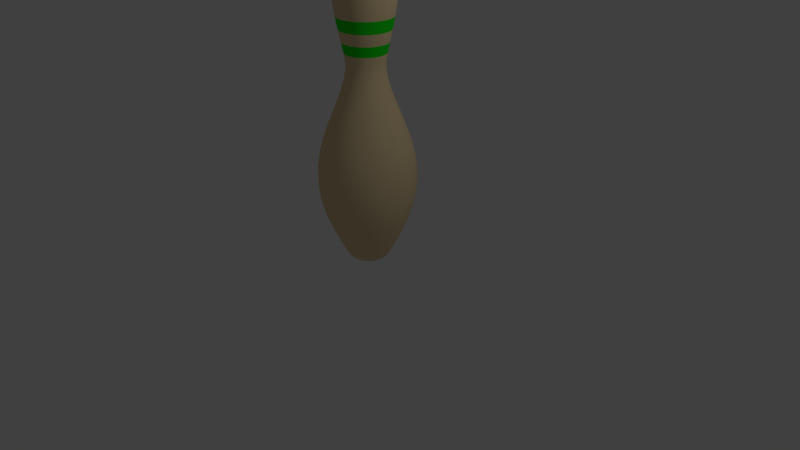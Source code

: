 # Source: BowlinPin.blend  (saved by Blender 2.78.0; exported with 4.5.12 LTS)
import bpy
from mathutils import Matrix  # noqa: F401  (used for matrix-valued properties, if any)

bpy.ops.wm.read_factory_settings(use_empty=True)
scene = bpy.context.scene
scene.name = 'Scene'

# ---- collections
col_collection_1 = bpy.data.collections.new('Collection 1'); scene.collection.children.link(col_collection_1)

# ---- materials (node trees are filled in below, after node groups)
mat_pin = bpy.data.materials.new('Pin')
mat_pin.alpha_threshold = 0.0
mat_pin.use_transparent_shadow = False
mat_pin.diffuse_color = (0.8, 0.6301, 0.3675, 1.0)
mat_pin.roughness = 0.5
mat_stripe = bpy.data.materials.new('Stripe')
mat_stripe.alpha_threshold = 0.0
mat_stripe.use_transparent_shadow = False
mat_stripe.diffuse_color = (0.007726, 0.8, 0.007642, 1.0)
mat_stripe.roughness = 0.5

# ---- material node trees

# ---- world
world_world = bpy.data.worlds.new('World'); scene.world = world_world
world_world.color = (0.05088, 0.05088, 0.05088)
world_world.use_sun_shadow = False
world_world.sun_shadow_jitter_overblur = 0.0
world_world.cycles.sampling_method = 'MANUAL'

# ---- cameras
cam_camera = bpy.data.cameras.new('Camera')
cam_camera.clip_end = 100.0
cam_camera.lens = 35.0
cam_camera.sensor_width = 32.0
cam_camera.sensor_height = 18.0
cam_camera.ortho_scale = 7.314
cam_camera.dof.focus_distance = 0.0
cam_camera.dof.aperture_fstop = 128.0

# ---- lights
light_lamp = bpy.data.lights.new('Lamp', 'POINT')
light_lamp.transmission_factor = 0.0
light_lamp.cutoff_distance = 30.0
light_lamp.energy = 100.0
light_lamp.shadow_buffer_clip_start = 1.001
light_lamp.shadow_soft_size = 0.1
light_lamp.shadow_maximum_resolution = 0.006
light_lamp.use_absolute_resolution = True

# ---- meshes
me_mesh = bpy.data.meshes.new('Mesh')
me_mesh.from_pydata([(0.02057, 1.347, -2.194e-07), (0.1658, 1.323, -2.118e-07), (0.2684, 1.262, -1.979e-07), (0.3344, 1.169, -1.79e-07), (0.3695, 1.051, -1.564e-07), (0.3796, 0.915, -1.315e-07), (0.3705, 0.767, -1.055e-07), (0.348, 0.6137, -7.967e-08), (0.3179, 0.4615, -5.542e-08), (0.2861, 0.317, -3.401e-08), (0.2583, 0.1868, -1.674e-08), (0.2405, 0.07736, -4.924e-09), (0.2384, -0.00479, 1.368e-10), (0.2653, -0.1464, 3.518e-09), (0.3091, -0.2884, 8.108e-09), (0.3642, -0.4324, 1.36e-08), (0.4248, -0.58, 1.967e-08), (0.4851, -0.7328, 2.603e-08), (0.5396, -0.8924, 3.234e-08), (0.5825, -1.06, 3.831e-08), (0.6081, -1.239, 4.363e-08), (0.6107, -1.428, 4.797e-08), (0.5845, -1.631, 5.104e-08), (0.5239, -1.849, 5.251e-08), (0.4232, -2.084, 5.208e-08), (0.3765, -2.177, 5.839e-08), (0.3387, -2.254, 7.694e-08), (0.3079, -2.314, 1.053e-07), (0.2821, -2.361, 1.41e-07), (0.2594, -2.396, 1.817e-07), (0.2377, -2.421, 2.248e-07), (0.2152, -2.437, 2.681e-07), (0.1898, -2.446, 3.089e-07), (0.1596, -2.451, 3.449e-07), (0.1227, -2.452, 3.737e-07), (0.07698, -2.453, 3.927e-07), (0.02057, -2.453, 3.997e-07), (0.01987, 1.347, -0.005324), (0.1601, 1.323, -0.0429), (0.2593, 1.262, -0.06948), (0.323, 1.169, -0.08656), (0.357, 1.051, -0.09565), (0.3667, 0.915, -0.09826), (0.3579, 0.767, -0.09589), (0.3361, 0.6137, -0.09006), (0.3071, 0.4615, -0.08228), (0.2763, 0.317, -0.07404), (0.2495, 0.1868, -0.06686), (0.2323, 0.07736, -0.06225), (0.2303, -0.00479, -0.06171), (0.2563, -0.1464, -0.06867), (0.2986, -0.2884, -0.08001), (0.3518, -0.4324, -0.09426), (0.4103, -0.58, -0.1099), (0.4686, -0.7328, -0.1256), (0.5212, -0.8924, -0.1397), (0.5627, -1.06, -0.1508), (0.5874, -1.239, -0.1574), (0.5898, -1.428, -0.158), (0.5646, -1.631, -0.1513), (0.5061, -1.849, -0.1356), (0.4088, -2.084, -0.1095), (0.3636, -2.177, -0.09744), (0.3271, -2.254, -0.08766), (0.2974, -2.314, -0.07968), (0.2725, -2.361, -0.07301), (0.2505, -2.396, -0.06712), (0.2296, -2.421, -0.06152), (0.2079, -2.437, -0.05569), (0.1833, -2.446, -0.04913), (0.1542, -2.451, -0.04132), (0.1185, -2.452, -0.03175), (0.07436, -2.453, -0.01992), (0.01987, -2.453, -0.005324), (0.01781, 1.347, -0.01029), (0.1436, 1.323, -0.08288), (0.2325, 1.262, -0.1342), (0.2896, 1.169, -0.1672), (0.32, 1.051, -0.1848), (0.3288, 0.915, -0.1898), (0.3209, 0.767, -0.1853), (0.3014, 0.6137, -0.174), (0.2753, 0.4615, -0.1589), (0.2477, 0.317, -0.143), (0.2237, 0.1868, -0.1292), (0.2083, 0.07736, -0.1203), (0.2065, -0.00479, -0.1192), (0.2298, -0.1464, -0.1327), (0.2677, -0.2884, -0.1546), (0.3154, -0.4324, -0.1821), (0.3678, -0.58, -0.2124), (0.4201, -0.7328, -0.2426), (0.4673, -0.8924, -0.2698), (0.5045, -1.06, -0.2913), (0.5266, -1.239, -0.304), (0.5288, -1.428, -0.3053), (0.5062, -1.631, -0.2923), (0.4537, -1.849, -0.262), (0.3665, -2.084, -0.2116), (0.326, -2.177, -0.1882), (0.2933, -2.254, -0.1693), (0.2666, -2.314, -0.1539), (0.2443, -2.361, -0.141), (0.2246, -2.396, -0.1297), (0.2059, -2.421, -0.1189), (0.1864, -2.437, -0.1076), (0.1644, -2.446, -0.09491), (0.1383, -2.451, -0.07982), (0.1062, -2.452, -0.06134), (0.06667, -2.453, -0.03849), (0.01781, -2.453, -0.01029), (0.01455, 1.347, -0.01455), (0.1172, 1.323, -0.1172), (0.1898, 1.262, -0.1898), (0.2365, 1.169, -0.2365), (0.2613, 1.051, -0.2613), (0.2684, 0.915, -0.2684), (0.262, 0.767, -0.262), (0.2461, 0.6137, -0.2461), (0.2248, 0.4615, -0.2248), (0.2023, 0.317, -0.2023), (0.1827, 0.1868, -0.1827), (0.1701, 0.07736, -0.1701), (0.1686, -0.00479, -0.1686), (0.1876, -0.1464, -0.1876), (0.2186, -0.2884, -0.2186), (0.2575, -0.4324, -0.2575), (0.3003, -0.58, -0.3003), (0.343, -0.7328, -0.343), (0.3816, -0.8924, -0.3816), (0.4119, -1.06, -0.4119), (0.43, -1.239, -0.43), (0.4318, -1.428, -0.4318), (0.4133, -1.631, -0.4133), (0.3705, -1.849, -0.3705), (0.2993, -2.084, -0.2993), (0.2662, -2.177, -0.2662), (0.2395, -2.254, -0.2395), (0.2177, -2.314, -0.2177), (0.1995, -2.361, -0.1995), (0.1834, -2.396, -0.1834), (0.1681, -2.421, -0.1681), (0.1522, -2.437, -0.1522), (0.1342, -2.446, -0.1342), (0.1129, -2.451, -0.1129), (0.08675, -2.452, -0.08675), (0.05443, -2.453, -0.05443), (0.01455, -2.453, -0.01455), (0.01029, 1.347, -0.01782), (0.08288, 1.323, -0.1436), (0.1342, 1.262, -0.2325), (0.1672, 1.169, -0.2896), (0.1848, 1.051, -0.32), (0.1898, 0.915, -0.3288), (0.1853, 0.767, -0.3209), (0.174, 0.6137, -0.3014), (0.1589, 0.4615, -0.2753), (0.143, 0.317, -0.2477), (0.1292, 0.1868, -0.2237), (0.1203, 0.07736, -0.2083), (0.1192, -0.00479, -0.2065), (0.1327, -0.1464, -0.2298), (0.1546, -0.2884, -0.2677), (0.1821, -0.4324, -0.3154), (0.2124, -0.58, -0.3678), (0.2426, -0.7328, -0.4201), (0.2698, -0.8924, -0.4673), (0.2913, -1.06, -0.5045), (0.304, -1.239, -0.5266), (0.3053, -1.428, -0.5288), (0.2923, -1.631, -0.5062), (0.262, -1.849, -0.4537), (0.2116, -2.084, -0.3665), (0.1882, -2.177, -0.326), (0.1693, -2.254, -0.2933), (0.1539, -2.314, -0.2666), (0.141, -2.361, -0.2443), (0.1297, -2.396, -0.2246), (0.1189, -2.421, -0.2059), (0.1076, -2.437, -0.1864), (0.09491, -2.446, -0.1644), (0.07982, -2.451, -0.1383), (0.06134, -2.452, -0.1062), (0.03849, -2.453, -0.06667), (0.01029, -2.453, -0.01781), (0.005324, 1.347, -0.01987), (0.0429, 1.323, -0.1601), (0.06948, 1.262, -0.2593), (0.08656, 1.169, -0.323), (0.09565, 1.051, -0.357), (0.09826, 0.915, -0.3667), (0.09589, 0.767, -0.3579), (0.09006, 0.6137, -0.3361), (0.08228, 0.4615, -0.3071), (0.07404, 0.317, -0.2763), (0.06686, 0.1868, -0.2495), (0.06225, 0.07736, -0.2323), (0.06171, -0.00479, -0.2303), (0.06867, -0.1464, -0.2563), (0.08001, -0.2884, -0.2986), (0.09426, -0.4324, -0.3518), (0.1099, -0.58, -0.4103), (0.1256, -0.7328, -0.4686), (0.1397, -0.8924, -0.5212), (0.1508, -1.06, -0.5627), (0.1574, -1.239, -0.5874), (0.158, -1.428, -0.5898), (0.1513, -1.631, -0.5646), (0.1356, -1.849, -0.5061), (0.1095, -2.084, -0.4088), (0.09744, -2.177, -0.3636), (0.08766, -2.254, -0.3271), (0.07968, -2.314, -0.2974), (0.07301, -2.361, -0.2725), (0.06712, -2.396, -0.2505), (0.06152, -2.421, -0.2296), (0.05569, -2.437, -0.2079), (0.04913, -2.446, -0.1833), (0.04132, -2.451, -0.1542), (0.03175, -2.452, -0.1185), (0.01992, -2.453, -0.07436), (0.005324, -2.453, -0.01987), (-2.328e-09, 1.347, -0.02057), (-7.451e-09, 1.323, -0.1658), (7.451e-09, 1.262, -0.2684), (1.49e-08, 1.169, -0.3344), (-6.706e-08, 1.051, -0.3695), (-2.235e-08, 0.915, -0.3796), (0.0, 0.767, -0.3705), (3.725e-08, 0.6137, -0.348), (2.235e-08, 0.4615, -0.3179), (2.235e-08, 0.317, -0.2861), (3.725e-08, 0.1868, -0.2583), (7.451e-09, 0.07736, -0.2405), (0.0, -0.00479, -0.2384), (-7.451e-09, -0.1464, -0.2653), (-4.47e-08, -0.2884, -0.3091), (-8.941e-08, -0.4324, -0.3642), (-8.941e-08, -0.58, -0.4248), (-8.941e-08, -0.7328, -0.4851), (-1.192e-07, -0.8924, -0.5396), (-1.937e-07, -1.06, -0.5825), (-2.086e-07, -1.239, -0.6081), (-1.788e-07, -1.428, -0.6107), (-2.086e-07, -1.631, -0.5845), (-3.278e-07, -1.849, -0.5239), (-2.98e-07, -2.084, -0.4232), (-2.831e-07, -2.177, -0.3765), (-2.459e-07, -2.254, -0.3387), (-2.384e-07, -2.314, -0.3079), (-2.608e-07, -2.361, -0.2821), (-2.161e-07, -2.396, -0.2594), (-1.676e-07, -2.421, -0.2377), (-1.192e-07, -2.437, -0.2152), (-9.686e-08, -2.446, -0.1898), (-5.215e-08, -2.451, -0.1596), (-3.725e-08, -2.452, -0.1227), (-9.313e-09, -2.453, -0.07698), (-2.794e-09, -2.453, -0.02057), (-0.005324, 1.347, -0.01987), (-0.0429, 1.323, -0.1601), (-0.06948, 1.262, -0.2593), (-0.08656, 1.169, -0.323), (-0.09565, 1.051, -0.357), (-0.09826, 0.915, -0.3667), (-0.09589, 0.767, -0.3579), (-0.09006, 0.6137, -0.3361), (-0.08228, 0.4615, -0.3071), (-0.07404, 0.317, -0.2763), (-0.06686, 0.1868, -0.2495), (-0.06225, 0.07736, -0.2323), (-0.06171, -0.00479, -0.2303), (-0.06867, -0.1464, -0.2563), (-0.08001, -0.2884, -0.2986), (-0.09426, -0.4324, -0.3518), (-0.1099, -0.58, -0.4103), (-0.1256, -0.7328, -0.4686), (-0.1397, -0.8924, -0.5212), (-0.1508, -1.06, -0.5627), (-0.1574, -1.239, -0.5874), (-0.158, -1.428, -0.5898), (-0.1513, -1.631, -0.5646), (-0.1356, -1.849, -0.5061), (-0.1095, -2.084, -0.4088), (-0.09744, -2.177, -0.3636), (-0.08766, -2.254, -0.3271), (-0.07968, -2.314, -0.2974), (-0.07301, -2.361, -0.2725), (-0.06713, -2.396, -0.2505), (-0.06152, -2.421, -0.2296), (-0.05569, -2.437, -0.2079), (-0.04913, -2.446, -0.1833), (-0.04132, -2.451, -0.1542), (-0.03175, -2.452, -0.1185), (-0.01992, -2.453, -0.07436), (-0.005324, -2.453, -0.01987), (-0.01029, 1.347, -0.01782), (-0.08288, 1.323, -0.1436), (-0.1342, 1.262, -0.2325), (-0.1672, 1.169, -0.2896), (-0.1848, 1.051, -0.32), (-0.1898, 0.915, -0.3288), (-0.1853, 0.767, -0.3209), (-0.174, 0.6137, -0.3014), (-0.1589, 0.4615, -0.2753), (-0.143, 0.317, -0.2477), (-0.1292, 0.1868, -0.2237), (-0.1203, 0.07736, -0.2083), (-0.1192, -0.00479, -0.2065), (-0.1327, -0.1464, -0.2298), (-0.1546, -0.2884, -0.2677), (-0.1821, -0.4324, -0.3154), (-0.2124, -0.58, -0.3678), (-0.2426, -0.7328, -0.4201), (-0.2698, -0.8924, -0.4673), (-0.2913, -1.06, -0.5045), (-0.304, -1.239, -0.5266), (-0.3053, -1.428, -0.5288), (-0.2923, -1.631, -0.5062), (-0.262, -1.849, -0.4537), (-0.2116, -2.084, -0.3665), (-0.1882, -2.177, -0.326), (-0.1693, -2.254, -0.2933), (-0.1539, -2.314, -0.2666), (-0.141, -2.361, -0.2443), (-0.1297, -2.396, -0.2246), (-0.1189, -2.421, -0.2059), (-0.1076, -2.437, -0.1864), (-0.09491, -2.446, -0.1644), (-0.07982, -2.451, -0.1383), (-0.06134, -2.452, -0.1062), (-0.03849, -2.453, -0.06667), (-0.01029, -2.453, -0.01781), (-0.01455, 1.347, -0.01455), (-0.1172, 1.323, -0.1172), (-0.1898, 1.262, -0.1898), (-0.2365, 1.169, -0.2365), (-0.2613, 1.051, -0.2613), (-0.2684, 0.915, -0.2684), (-0.262, 0.767, -0.262), (-0.2461, 0.6137, -0.2461), (-0.2248, 0.4615, -0.2248), (-0.2023, 0.317, -0.2023), (-0.1827, 0.1868, -0.1827), (-0.1701, 0.07736, -0.1701), (-0.1686, -0.00479, -0.1686), (-0.1876, -0.1464, -0.1876), (-0.2186, -0.2884, -0.2186), (-0.2575, -0.4324, -0.2575), (-0.3003, -0.58, -0.3003), (-0.343, -0.7328, -0.343), (-0.3816, -0.8924, -0.3816), (-0.4119, -1.06, -0.4119), (-0.43, -1.239, -0.43), (-0.4318, -1.428, -0.4318), (-0.4133, -1.631, -0.4133), (-0.3705, -1.849, -0.3705), (-0.2993, -2.084, -0.2993), (-0.2662, -2.177, -0.2662), (-0.2395, -2.254, -0.2395), (-0.2177, -2.314, -0.2177), (-0.1995, -2.361, -0.1995), (-0.1834, -2.396, -0.1834), (-0.1681, -2.421, -0.1681), (-0.1522, -2.437, -0.1522), (-0.1342, -2.446, -0.1342), (-0.1129, -2.451, -0.1129), (-0.08675, -2.452, -0.08675), (-0.05443, -2.453, -0.05443), (-0.01455, -2.453, -0.01455), (-0.01781, 1.347, -0.01029), (-0.1436, 1.323, -0.08288), (-0.2325, 1.262, -0.1342), (-0.2896, 1.169, -0.1672), (-0.32, 1.051, -0.1848), (-0.3288, 0.915, -0.1898), (-0.3209, 0.767, -0.1853), (-0.3014, 0.6137, -0.174), (-0.2753, 0.4615, -0.1589), (-0.2477, 0.317, -0.143), (-0.2237, 0.1868, -0.1292), (-0.2083, 0.07736, -0.1203), (-0.2065, -0.00479, -0.1192), (-0.2298, -0.1464, -0.1327), (-0.2677, -0.2884, -0.1546), (-0.3154, -0.4324, -0.1821), (-0.3678, -0.58, -0.2124), (-0.4201, -0.7328, -0.2426), (-0.4673, -0.8924, -0.2698), (-0.5045, -1.06, -0.2913), (-0.5266, -1.239, -0.304), (-0.5288, -1.428, -0.3053), (-0.5062, -1.631, -0.2923), (-0.4537, -1.849, -0.262), (-0.3665, -2.084, -0.2116), (-0.326, -2.177, -0.1882), (-0.2933, -2.254, -0.1693), (-0.2666, -2.314, -0.1539), (-0.2443, -2.361, -0.141), (-0.2246, -2.396, -0.1297), (-0.2059, -2.421, -0.1189), (-0.1864, -2.437, -0.1076), (-0.1644, -2.446, -0.09491), (-0.1383, -2.451, -0.07982), (-0.1062, -2.452, -0.06134), (-0.06667, -2.453, -0.03849), (-0.01781, -2.453, -0.01029), (-0.01987, 1.347, -0.005324), (-0.1601, 1.323, -0.0429), (-0.2593, 1.262, -0.06948), (-0.323, 1.169, -0.08656), (-0.357, 1.051, -0.09565), (-0.3667, 0.915, -0.09826), (-0.3579, 0.767, -0.09589), (-0.3361, 0.6137, -0.09006), (-0.3071, 0.4615, -0.08228), (-0.2763, 0.317, -0.07404), (-0.2495, 0.1868, -0.06686), (-0.2323, 0.07736, -0.06225), (-0.2303, -0.00479, -0.06171), (-0.2563, -0.1464, -0.06867), (-0.2986, -0.2884, -0.08001), (-0.3518, -0.4324, -0.09426), (-0.4103, -0.58, -0.1099), (-0.4686, -0.7328, -0.1256), (-0.5212, -0.8924, -0.1397), (-0.5627, -1.06, -0.1508), (-0.5874, -1.239, -0.1574), (-0.5898, -1.428, -0.158), (-0.5646, -1.631, -0.1513), (-0.5061, -1.849, -0.1356), (-0.4088, -2.084, -0.1095), (-0.3636, -2.177, -0.09744), (-0.3271, -2.254, -0.08766), (-0.2974, -2.314, -0.07968), (-0.2725, -2.361, -0.07301), (-0.2505, -2.396, -0.06712), (-0.2296, -2.421, -0.06152), (-0.2079, -2.437, -0.05569), (-0.1833, -2.446, -0.04913), (-0.1542, -2.451, -0.04132), (-0.1185, -2.452, -0.03175), (-0.07436, -2.453, -0.01992), (-0.01987, -2.453, -0.005324), (-0.02057, 1.347, -2.175e-07), (-0.1658, 1.323, -2.012e-07), (-0.2684, 1.262, -2.012e-07), (-0.3344, 1.169, -2.161e-07), (-0.3695, 1.051, -1.118e-07), (-0.3796, 0.915, -1.267e-07), (-0.3705, 0.767, -1.267e-07), (-0.348, 0.6137, -1.267e-07), (-0.3179, 0.4615, -9.686e-08), (-0.2861, 0.317, -5.96e-08), (-0.2583, 0.1868, -5.215e-08), (-0.2405, 0.07736, -7.451e-09), (-0.2384, -0.00479, 1.49e-08), (-0.2653, -0.1464, 4.47e-08), (-0.3091, -0.2884, 8.941e-08), (-0.3642, -0.4324, 1.341e-07), (-0.4248, -0.58, 2.086e-07), (-0.4851, -0.7328, 2.459e-07), (-0.5396, -0.8924, 2.086e-07), (-0.5825, -1.06, 4.023e-07), (-0.6081, -1.239, 4.321e-07), (-0.6107, -1.428, 4.768e-07), (-0.5845, -1.631, 4.768e-07), (-0.5239, -1.849, 6.407e-07), (-0.4232, -2.084, 6.706e-07), (-0.3765, -2.177, 6.258e-07), (-0.3387, -2.254, 5.96e-07), (-0.3079, -2.314, 6.407e-07), (-0.2821, -2.361, 6.482e-07), (-0.2594, -2.396, 6.333e-07), (-0.2377, -2.421, 5.849e-07), (-0.2152, -2.437, 5.253e-07), (-0.1898, -2.446, 4.992e-07), (-0.1596, -2.451, 4.657e-07), (-0.1227, -2.452, 4.34e-07), (-0.07698, -2.453, 4.079e-07), (-0.02057, -2.453, 4.019e-07), (-0.01987, 1.347, 0.005324), (-0.1601, 1.323, 0.0429), (-0.2593, 1.262, 0.06948), (-0.323, 1.169, 0.08656), (-0.357, 1.051, 0.09565), (-0.3667, 0.915, 0.09826), (-0.3579, 0.767, 0.09589), (-0.3361, 0.6137, 0.09006), (-0.3071, 0.4615, 0.08228), (-0.2763, 0.317, 0.07404), (-0.2495, 0.1868, 0.06686), (-0.2323, 0.07736, 0.06225), (-0.2303, -0.00479, 0.06171), (-0.2563, -0.1464, 0.06867), (-0.2986, -0.2884, 0.08001), (-0.3518, -0.4324, 0.09426), (-0.4103, -0.58, 0.1099), (-0.4686, -0.7328, 0.1256), (-0.5212, -0.8924, 0.1397), (-0.5627, -1.06, 0.1508), (-0.5874, -1.239, 0.1574), (-0.5898, -1.428, 0.1581), (-0.5646, -1.631, 0.1513), (-0.5061, -1.849, 0.1356), (-0.4088, -2.084, 0.1095), (-0.3636, -2.177, 0.09744), (-0.3271, -2.254, 0.08766), (-0.2974, -2.314, 0.07968), (-0.2725, -2.361, 0.07301), (-0.2505, -2.396, 0.06713), (-0.2296, -2.421, 0.06152), (-0.2079, -2.437, 0.05569), (-0.1833, -2.446, 0.04913), (-0.1542, -2.451, 0.04132), (-0.1185, -2.452, 0.03175), (-0.07436, -2.453, 0.01992), (-0.01987, -2.453, 0.005325), (-0.01781, 1.347, 0.01029), (-0.1436, 1.323, 0.08288), (-0.2325, 1.262, 0.1342), (-0.2896, 1.169, 0.1672), (-0.32, 1.051, 0.1848), (-0.3288, 0.915, 0.1898), (-0.3209, 0.767, 0.1853), (-0.3014, 0.6137, 0.174), (-0.2753, 0.4615, 0.1589), (-0.2477, 0.317, 0.143), (-0.2237, 0.1868, 0.1292), (-0.2083, 0.07736, 0.1203), (-0.2065, -0.00479, 0.1192), (-0.2298, -0.1464, 0.1327), (-0.2677, -0.2884, 0.1546), (-0.3154, -0.4324, 0.1821), (-0.3678, -0.58, 0.2124), (-0.4201, -0.7328, 0.2426), (-0.4673, -0.8924, 0.2698), (-0.5045, -1.06, 0.2913), (-0.5266, -1.239, 0.304), (-0.5288, -1.428, 0.3053), (-0.5062, -1.631, 0.2923), (-0.4537, -1.849, 0.262), (-0.3665, -2.084, 0.2116), (-0.326, -2.177, 0.1882), (-0.2933, -2.254, 0.1693), (-0.2666, -2.314, 0.1539), (-0.2443, -2.361, 0.141), (-0.2246, -2.396, 0.1297), (-0.2059, -2.421, 0.1189), (-0.1864, -2.437, 0.1076), (-0.1644, -2.446, 0.09491), (-0.1383, -2.451, 0.07982), (-0.1062, -2.452, 0.06134), (-0.06667, -2.453, 0.03849), (-0.01781, -2.453, 0.01029), (-0.01455, 1.347, 0.01455), (-0.1172, 1.323, 0.1172), (-0.1898, 1.262, 0.1898), (-0.2365, 1.169, 0.2365), (-0.2613, 1.051, 0.2613), (-0.2684, 0.915, 0.2684), (-0.262, 0.767, 0.262), (-0.2461, 0.6137, 0.2461), (-0.2248, 0.4615, 0.2248), (-0.2023, 0.317, 0.2023), (-0.1827, 0.1868, 0.1827), (-0.1701, 0.07736, 0.1701), (-0.1686, -0.00479, 0.1686), (-0.1876, -0.1464, 0.1876), (-0.2186, -0.2884, 0.2186), (-0.2575, -0.4324, 0.2575), (-0.3003, -0.58, 0.3003), (-0.343, -0.7328, 0.343), (-0.3816, -0.8924, 0.3816), (-0.4119, -1.06, 0.4119), (-0.43, -1.239, 0.43), (-0.4318, -1.428, 0.4318), (-0.4133, -1.631, 0.4133), (-0.3705, -1.849, 0.3705), (-0.2993, -2.084, 0.2993), (-0.2662, -2.177, 0.2662), (-0.2395, -2.254, 0.2395), (-0.2177, -2.314, 0.2177), (-0.1995, -2.361, 0.1995), (-0.1834, -2.396, 0.1834), (-0.1681, -2.421, 0.1681), (-0.1522, -2.437, 0.1522), (-0.1342, -2.446, 0.1342), (-0.1129, -2.451, 0.1129), (-0.08675, -2.452, 0.08675), (-0.05443, -2.453, 0.05443), (-0.01455, -2.453, 0.01455), (-0.01029, 1.347, 0.01781), (-0.08288, 1.323, 0.1436), (-0.1342, 1.262, 0.2325), (-0.1672, 1.169, 0.2896), (-0.1848, 1.051, 0.32), (-0.1898, 0.915, 0.3288), (-0.1853, 0.767, 0.3209), (-0.174, 0.6137, 0.3014), (-0.1589, 0.4615, 0.2753), (-0.143, 0.317, 0.2477), (-0.1292, 0.1868, 0.2237), (-0.1203, 0.07736, 0.2083), (-0.1192, -0.00479, 0.2065), (-0.1327, -0.1464, 0.2298), (-0.1546, -0.2884, 0.2677), (-0.1821, -0.4324, 0.3154), (-0.2124, -0.58, 0.3678), (-0.2426, -0.7328, 0.4201), (-0.2698, -0.8924, 0.4673), (-0.2913, -1.06, 0.5045), (-0.304, -1.239, 0.5266), (-0.3053, -1.428, 0.5288), (-0.2923, -1.631, 0.5062), (-0.262, -1.849, 0.4537), (-0.2116, -2.084, 0.3665), (-0.1882, -2.177, 0.326), (-0.1693, -2.254, 0.2933), (-0.1539, -2.314, 0.2666), (-0.141, -2.361, 0.2443), (-0.1297, -2.396, 0.2246), (-0.1189, -2.421, 0.2059), (-0.1076, -2.437, 0.1864), (-0.09491, -2.446, 0.1644), (-0.07982, -2.451, 0.1383), (-0.06134, -2.452, 0.1062), (-0.03849, -2.453, 0.06667), (-0.01029, -2.453, 0.01782), (-0.005324, 1.347, 0.01987), (-0.0429, 1.323, 0.1601), (-0.06948, 1.262, 0.2593), (-0.08656, 1.169, 0.323), (-0.09565, 1.051, 0.357), (-0.09826, 0.915, 0.3667), (-0.09589, 0.767, 0.3579), (-0.09006, 0.6137, 0.3361), (-0.08228, 0.4615, 0.3071), (-0.07404, 0.317, 0.2763), (-0.06686, 0.1868, 0.2495), (-0.06225, 0.07736, 0.2323), (-0.06171, -0.00479, 0.2303), (-0.06867, -0.1464, 0.2563), (-0.08001, -0.2884, 0.2986), (-0.09426, -0.4324, 0.3518), (-0.1099, -0.58, 0.4103), (-0.1256, -0.7328, 0.4686), (-0.1397, -0.8924, 0.5212), (-0.1508, -1.06, 0.5627), (-0.1574, -1.239, 0.5874), (-0.158, -1.428, 0.5898), (-0.1513, -1.631, 0.5646), (-0.1356, -1.849, 0.5061), (-0.1095, -2.084, 0.4088), (-0.09744, -2.177, 0.3636), (-0.08766, -2.254, 0.3271), (-0.07968, -2.314, 0.2974), (-0.07301, -2.361, 0.2725), (-0.06712, -2.396, 0.2505), (-0.06152, -2.421, 0.2296), (-0.05569, -2.437, 0.2079), (-0.04913, -2.446, 0.1834), (-0.04132, -2.451, 0.1542), (-0.03175, -2.452, 0.1185), (-0.01992, -2.453, 0.07436), (-0.005324, -2.453, 0.01987), (1.397e-09, 1.347, 0.02057), (1.863e-08, 1.323, 0.1658), (2.98e-08, 1.262, 0.2684), (-2.98e-08, 1.169, 0.3344), (2.235e-08, 1.051, 0.3695), (7.451e-09, 0.915, 0.3796), (0.0, 0.767, 0.3705), (-7.451e-09, 0.6137, 0.348), (-5.215e-08, 0.4615, 0.3179), (-2.235e-08, 0.317, 0.2861), (7.451e-09, 0.1868, 0.2583), (-3.725e-09, 0.07736, 0.2405), (1.49e-08, -0.00479, 0.2384), (5.96e-08, -0.1464, 0.2653), (3.725e-08, -0.2884, 0.3091), (3.725e-08, -0.4324, 0.3642), (8.196e-08, -0.58, 0.4248), (1.565e-07, -0.7328, 0.4851), (5.96e-08, -0.8924, 0.5396), (1.788e-07, -1.06, 0.5825), (1.49e-07, -1.239, 0.6081), (2.98e-07, -1.428, 0.6107), (2.682e-07, -1.631, 0.5845), (3.874e-07, -1.849, 0.5239), (2.98e-07, -2.084, 0.4232), (3.204e-07, -2.177, 0.3765), (2.608e-07, -2.254, 0.3387), (2.906e-07, -2.314, 0.3079), (2.906e-07, -2.361, 0.2821), (2.31e-07, -2.396, 0.2594), (1.751e-07, -2.421, 0.2377), (1.08e-07, -2.437, 0.2152), (9.686e-08, -2.446, 0.1898), (6.706e-08, -2.451, 0.1596), (3.166e-08, -2.452, 0.1227), (3.725e-09, -2.453, 0.07698), (1.863e-09, -2.453, 0.02057), (0.005324, 1.347, 0.01987), (0.0429, 1.323, 0.1601), (0.06948, 1.262, 0.2593), (0.08656, 1.169, 0.323), (0.09565, 1.051, 0.357), (0.09826, 0.915, 0.3667), (0.09589, 0.767, 0.3579), (0.09006, 0.6137, 0.3361), (0.08228, 0.4615, 0.3071), (0.07404, 0.317, 0.2763), (0.06686, 0.1868, 0.2495), (0.06225, 0.07736, 0.2323), (0.06171, -0.00479, 0.2303), (0.06867, -0.1464, 0.2563), (0.08001, -0.2884, 0.2986), (0.09426, -0.4324, 0.3518), (0.1099, -0.58, 0.4103), (0.1256, -0.7328, 0.4686), (0.1397, -0.8924, 0.5212), (0.1508, -1.06, 0.5627), (0.1574, -1.239, 0.5874), (0.158, -1.428, 0.5898), (0.1513, -1.631, 0.5646), (0.1356, -1.849, 0.5061), (0.1095, -2.084, 0.4088), (0.09744, -2.177, 0.3636), (0.08766, -2.254, 0.3271), (0.07968, -2.314, 0.2974), (0.07301, -2.361, 0.2725), (0.06713, -2.396, 0.2505), (0.06152, -2.421, 0.2296), (0.05569, -2.437, 0.2079), (0.04913, -2.446, 0.1834), (0.04132, -2.451, 0.1542), (0.03175, -2.452, 0.1185), (0.01992, -2.453, 0.07436), (0.005324, -2.453, 0.01987), (0.01029, 1.347, 0.01781), (0.08288, 1.323, 0.1436), (0.1342, 1.262, 0.2325), (0.1672, 1.169, 0.2896), (0.1848, 1.051, 0.32), (0.1898, 0.915, 0.3288), (0.1853, 0.767, 0.3209), (0.174, 0.6137, 0.3014), (0.1589, 0.4615, 0.2753), (0.143, 0.317, 0.2477), (0.1292, 0.1868, 0.2237), (0.1203, 0.07736, 0.2083), (0.1192, -0.00479, 0.2065), (0.1327, -0.1464, 0.2298), (0.1546, -0.2884, 0.2677), (0.1821, -0.4324, 0.3154), (0.2124, -0.58, 0.3678), (0.2426, -0.7328, 0.4201), (0.2698, -0.8924, 0.4673), (0.2913, -1.06, 0.5045), (0.304, -1.239, 0.5266), (0.3053, -1.428, 0.5288), (0.2923, -1.631, 0.5062), (0.262, -1.849, 0.4537), (0.2116, -2.084, 0.3665), (0.1882, -2.177, 0.326), (0.1693, -2.254, 0.2933), (0.1539, -2.314, 0.2666), (0.141, -2.361, 0.2443), (0.1297, -2.396, 0.2246), (0.1189, -2.421, 0.2059), (0.1076, -2.437, 0.1864), (0.09491, -2.446, 0.1644), (0.07982, -2.451, 0.1383), (0.06134, -2.452, 0.1062), (0.03849, -2.453, 0.06667), (0.01029, -2.453, 0.01782), (0.01455, 1.347, 0.01455), (0.1172, 1.323, 0.1172), (0.1898, 1.262, 0.1898), (0.2365, 1.169, 0.2365), (0.2613, 1.051, 0.2613), (0.2684, 0.915, 0.2684), (0.262, 0.767, 0.262), (0.2461, 0.6137, 0.2461), (0.2248, 0.4615, 0.2248), (0.2023, 0.317, 0.2023), (0.1827, 0.1868, 0.1827), (0.1701, 0.07736, 0.1701), (0.1686, -0.00479, 0.1686), (0.1876, -0.1464, 0.1876), (0.2186, -0.2884, 0.2186), (0.2575, -0.4324, 0.2575), (0.3003, -0.58, 0.3003), (0.343, -0.7328, 0.343), (0.3816, -0.8924, 0.3816), (0.4119, -1.06, 0.4119), (0.43, -1.239, 0.43), (0.4318, -1.428, 0.4318), (0.4133, -1.631, 0.4133), (0.3705, -1.849, 0.3705), (0.2993, -2.084, 0.2993), (0.2662, -2.177, 0.2662), (0.2395, -2.254, 0.2395), (0.2177, -2.314, 0.2177), (0.1995, -2.361, 0.1995), (0.1834, -2.396, 0.1834), (0.1681, -2.421, 0.1681), (0.1522, -2.437, 0.1522), (0.1342, -2.446, 0.1342), (0.1129, -2.451, 0.1129), (0.08675, -2.452, 0.08675), (0.05443, -2.453, 0.05443), (0.01455, -2.453, 0.01455), (0.01781, 1.347, 0.01029), (0.1436, 1.323, 0.08288), (0.2325, 1.262, 0.1342), (0.2896, 1.169, 0.1672), (0.32, 1.051, 0.1848), (0.3288, 0.915, 0.1898), (0.3209, 0.767, 0.1853), (0.3014, 0.6137, 0.174), (0.2753, 0.4615, 0.1589), (0.2477, 0.317, 0.143), (0.2237, 0.1868, 0.1292), (0.2083, 0.07736, 0.1203), (0.2065, -0.00479, 0.1192), (0.2298, -0.1464, 0.1327), (0.2677, -0.2884, 0.1546), (0.3154, -0.4324, 0.1821), (0.3678, -0.58, 0.2124), (0.4201, -0.7328, 0.2426), (0.4673, -0.8924, 0.2698), (0.5045, -1.06, 0.2913), (0.5266, -1.239, 0.304), (0.5288, -1.428, 0.3053), (0.5062, -1.631, 0.2923), (0.4537, -1.849, 0.262), (0.3665, -2.084, 0.2116), (0.326, -2.177, 0.1882), (0.2933, -2.254, 0.1693), (0.2666, -2.314, 0.1539), (0.2443, -2.361, 0.141), (0.2246, -2.396, 0.1297), (0.2059, -2.421, 0.1189), (0.1864, -2.437, 0.1076), (0.1644, -2.446, 0.09491), (0.1383, -2.451, 0.07982), (0.1062, -2.452, 0.06134), (0.06667, -2.453, 0.03849), (0.01781, -2.453, 0.01029), (0.01987, 1.347, 0.005324), (0.1601, 1.323, 0.0429), (0.2593, 1.262, 0.06948), (0.323, 1.169, 0.08656), (0.357, 1.051, 0.09565), (0.3667, 0.915, 0.09826), (0.3579, 0.767, 0.09589), (0.3361, 0.6137, 0.09006), (0.3071, 0.4615, 0.08228), (0.2763, 0.317, 0.07404), (0.2495, 0.1868, 0.06686), (0.2323, 0.07736, 0.06225), (0.2303, -0.00479, 0.06171), (0.2563, -0.1464, 0.06867), (0.2986, -0.2884, 0.08001), (0.3518, -0.4324, 0.09426), (0.4103, -0.58, 0.1099), (0.4686, -0.7328, 0.1256), (0.5212, -0.8924, 0.1397), (0.5627, -1.06, 0.1508), (0.5874, -1.239, 0.1574), (0.5898, -1.428, 0.158), (0.5646, -1.631, 0.1513), (0.5061, -1.849, 0.1356), (0.4088, -2.084, 0.1095), (0.3636, -2.177, 0.09744), (0.3271, -2.254, 0.08766), (0.2974, -2.314, 0.07968), (0.2725, -2.361, 0.07301), (0.2505, -2.396, 0.06713), (0.2296, -2.421, 0.06152), (0.2079, -2.437, 0.05569), (0.1833, -2.446, 0.04913), (0.1542, -2.451, 0.04132), (0.1185, -2.452, 0.03175), (0.07436, -2.453, 0.01992), (0.01987, -2.453, 0.005325), (0.02057, 1.347, -2.203e-07), (0.1658, 1.323, -2.235e-07), (0.2684, 1.262, -2.608e-07), (0.3344, 1.169, -1.788e-07), (0.3695, 1.051, -1.639e-07), (0.3796, 0.915, -1.565e-07), (0.3705, 0.767, -1.49e-07), (0.348, 0.6137, -1.341e-07), (0.3179, 0.4615, -5.96e-08), (0.2861, 0.317, -3.725e-08), (0.2583, 0.1868, -5.215e-08), (0.2405, 0.07736, -1.49e-08), (0.2384, -0.00479, -2.235e-08), (0.2653, -0.1464, -6.706e-08), (0.3091, -0.2884, 1.49e-08), (0.3642, -0.4324, 2.98e-08), (0.4248, -0.58, 3.725e-08), (0.4851, -0.7328, -2.235e-08), (0.5396, -0.8924, 7.451e-08), (0.5825, -1.06, -5.96e-08), (0.6081, -1.239, 1.043e-07), (0.6107, -1.428, -8.941e-08), (0.5845, -1.631, -1.49e-08), (0.5239, -1.849, -7.451e-08), (0.4232, -2.084, 5.215e-08), (0.3765, -2.177, 3.725e-08), (0.3387, -2.254, 1.043e-07), (0.3079, -2.314, 8.196e-08), (0.2821, -2.361, 1.192e-07), (0.2594, -2.396, 1.714e-07), (0.2377, -2.421, 2.31e-07), (0.2152, -2.437, 3.017e-07), (0.1898, -2.446, 2.943e-07), (0.1596, -2.451, 3.427e-07), (0.1227, -2.452, 3.669e-07), (0.07698, -2.453, 3.986e-07), (0.02057, -2.453, 3.972e-07)], [], [(0, 1, 38, 37), (27, 28, 65, 64), (14, 15, 52, 51), (1, 2, 39, 38), (28, 29, 66, 65), (15, 16, 53, 52), (2, 3, 40, 39), (29, 30, 67, 66), (16, 17, 54, 53), (3, 4, 41, 40), (30, 31, 68, 67), (17, 18, 55, 54), (4, 5, 42, 41), (31, 32, 69, 68), (18, 19, 56, 55), (5, 6, 43, 42), (32, 33, 70, 69), (19, 20, 57, 56), (6, 7, 44, 43), (33, 34, 71, 70), (20, 21, 58, 57), (7, 8, 45, 44), (34, 35, 72, 71), (21, 22, 59, 58), (8, 9, 46, 45), (35, 36, 73, 72), (22, 23, 60, 59), (9, 10, 47, 46), (23, 24, 61, 60), (10, 11, 48, 47), (24, 25, 62, 61), (11, 12, 49, 48), (25, 26, 63, 62), (12, 13, 50, 49), (26, 27, 64, 63), (13, 14, 51, 50), (68, 69, 106, 105), (55, 56, 93, 92), (42, 43, 80, 79), (69, 70, 107, 106), (56, 57, 94, 93), (43, 44, 81, 80), (70, 71, 108, 107), (57, 58, 95, 94), (44, 45, 82, 81), (71, 72, 109, 108), (58, 59, 96, 95), (45, 46, 83, 82), (72, 73, 110, 109), (59, 60, 97, 96), (46, 47, 84, 83), (60, 61, 98, 97), (47, 48, 85, 84), (61, 62, 99, 98), (48, 49, 86, 85), (62, 63, 100, 99), (49, 50, 87, 86), (63, 64, 101, 100), (50, 51, 88, 87), (37, 38, 75, 74), (64, 65, 102, 101), (51, 52, 89, 88), (38, 39, 76, 75), (65, 66, 103, 102), (52, 53, 90, 89), (39, 40, 77, 76), (66, 67, 104, 103), (53, 54, 91, 90), (40, 41, 78, 77), (67, 68, 105, 104), (54, 55, 92, 91), (41, 42, 79, 78), (99, 100, 137, 136), (86, 87, 124, 123), (100, 101, 138, 137), (87, 88, 125, 124), (74, 75, 112, 111), (101, 102, 139, 138), (88, 89, 126, 125), (75, 76, 113, 112), (102, 103, 140, 139), (89, 90, 127, 126), (76, 77, 114, 113), (103, 104, 141, 140), (90, 91, 128, 127), (77, 78, 115, 114), (104, 105, 142, 141), (91, 92, 129, 128), (78, 79, 116, 115), (105, 106, 143, 142), (92, 93, 130, 129), (79, 80, 117, 116), (106, 107, 144, 143), (93, 94, 131, 130), (80, 81, 118, 117), (107, 108, 145, 144), (94, 95, 132, 131), (81, 82, 119, 118), (108, 109, 146, 145), (95, 96, 133, 132), (82, 83, 120, 119), (109, 110, 147, 146), (96, 97, 134, 133), (83, 84, 121, 120), (97, 98, 135, 134), (84, 85, 122, 121), (98, 99, 136, 135), (85, 86, 123, 122), (130, 131, 168, 167), (117, 118, 155, 154), (144, 145, 182, 181), (131, 132, 169, 168), (118, 119, 156, 155), (145, 146, 183, 182), (132, 133, 170, 169), (119, 120, 157, 156), (146, 147, 184, 183), (133, 134, 171, 170), (120, 121, 158, 157), (134, 135, 172, 171), (121, 122, 159, 158), (135, 136, 173, 172), (122, 123, 160, 159), (136, 137, 174, 173), (123, 124, 161, 160), (137, 138, 175, 174), (124, 125, 162, 161), (111, 112, 149, 148), (138, 139, 176, 175), (125, 126, 163, 162), (112, 113, 150, 149), (139, 140, 177, 176), (126, 127, 164, 163), (113, 114, 151, 150), (140, 141, 178, 177), (127, 128, 165, 164), (114, 115, 152, 151), (141, 142, 179, 178), (128, 129, 166, 165), (115, 116, 153, 152), (142, 143, 180, 179), (129, 130, 167, 166), (116, 117, 154, 153), (143, 144, 181, 180), (161, 162, 199, 198), (148, 149, 186, 185), (175, 176, 213, 212), (162, 163, 200, 199), (149, 150, 187, 186), (176, 177, 214, 213), (163, 164, 201, 200), (150, 151, 188, 187), (177, 178, 215, 214), (164, 165, 202, 201), (151, 152, 189, 188), (178, 179, 216, 215), (165, 166, 203, 202), (152, 153, 190, 189), (179, 180, 217, 216), (166, 167, 204, 203), (153, 154, 191, 190), (180, 181, 218, 217), (167, 168, 205, 204), (154, 155, 192, 191), (181, 182, 219, 218), (168, 169, 206, 205), (155, 156, 193, 192), (182, 183, 220, 219), (169, 170, 207, 206), (156, 157, 194, 193), (183, 184, 221, 220), (170, 171, 208, 207), (157, 158, 195, 194), (171, 172, 209, 208), (158, 159, 196, 195), (172, 173, 210, 209), (159, 160, 197, 196), (173, 174, 211, 210), (160, 161, 198, 197), (174, 175, 212, 211), (192, 193, 230, 229), (219, 220, 257, 256), (206, 207, 244, 243), (193, 194, 231, 230), (220, 221, 258, 257), (207, 208, 245, 244), (194, 195, 232, 231), (208, 209, 246, 245), (195, 196, 233, 232), (209, 210, 247, 246), (196, 197, 234, 233), (210, 211, 248, 247), (197, 198, 235, 234), (211, 212, 249, 248), (198, 199, 236, 235), (185, 186, 223, 222), (212, 213, 250, 249), (199, 200, 237, 236), (186, 187, 224, 223), (213, 214, 251, 250), (200, 201, 238, 237), (187, 188, 225, 224), (214, 215, 252, 251), (201, 202, 239, 238), (188, 189, 226, 225), (215, 216, 253, 252), (202, 203, 240, 239), (189, 190, 227, 226), (216, 217, 254, 253), (203, 204, 241, 240), (190, 191, 228, 227), (217, 218, 255, 254), (204, 205, 242, 241), (191, 192, 229, 228), (218, 219, 256, 255), (205, 206, 243, 242), (223, 224, 261, 260), (250, 251, 288, 287), (237, 238, 275, 274), (224, 225, 262, 261), (251, 252, 289, 288), (238, 239, 276, 275), (225, 226, 263, 262), (252, 253, 290, 289), (239, 240, 277, 276), (226, 227, 264, 263), (253, 254, 291, 290), (240, 241, 278, 277), (227, 228, 265, 264), (254, 255, 292, 291), (241, 242, 279, 278), (228, 229, 266, 265), (255, 256, 293, 292), (242, 243, 280, 279), (229, 230, 267, 266), (256, 257, 294, 293), (243, 244, 281, 280), (230, 231, 268, 267), (257, 258, 295, 294), (244, 245, 282, 281), (231, 232, 269, 268), (245, 246, 283, 282), (232, 233, 270, 269), (246, 247, 284, 283), (233, 234, 271, 270), (247, 248, 285, 284), (234, 235, 272, 271), (248, 249, 286, 285), (235, 236, 273, 272), (222, 223, 260, 259), (249, 250, 287, 286), (236, 237, 274, 273), (281, 282, 319, 318), (268, 269, 306, 305), (282, 283, 320, 319), (269, 270, 307, 306), (283, 284, 321, 320), (270, 271, 308, 307), (284, 285, 322, 321), (271, 272, 309, 308), (285, 286, 323, 322), (272, 273, 310, 309), (259, 260, 297, 296), (286, 287, 324, 323), (273, 274, 311, 310), (260, 261, 298, 297), (287, 288, 325, 324), (274, 275, 312, 311), (261, 262, 299, 298), (288, 289, 326, 325), (275, 276, 313, 312), (262, 263, 300, 299), (289, 290, 327, 326), (276, 277, 314, 313), (263, 264, 301, 300), (290, 291, 328, 327), (277, 278, 315, 314), (264, 265, 302, 301), (291, 292, 329, 328), (278, 279, 316, 315), (265, 266, 303, 302), (292, 293, 330, 329), (279, 280, 317, 316), (266, 267, 304, 303), (293, 294, 331, 330), (280, 281, 318, 317), (267, 268, 305, 304), (294, 295, 332, 331), (312, 313, 350, 349), (299, 300, 337, 336), (326, 327, 364, 363), (313, 314, 351, 350), (300, 301, 338, 337), (327, 328, 365, 364), (314, 315, 352, 351), (301, 302, 339, 338), (328, 329, 366, 365), (315, 316, 353, 352), (302, 303, 340, 339), (329, 330, 367, 366), (316, 317, 354, 353), (303, 304, 341, 340), (330, 331, 368, 367), (317, 318, 355, 354), (304, 305, 342, 341), (331, 332, 369, 368), (318, 319, 356, 355), (305, 306, 343, 342), (319, 320, 357, 356), (306, 307, 344, 343), (320, 321, 358, 357), (307, 308, 345, 344), (321, 322, 359, 358), (308, 309, 346, 345), (322, 323, 360, 359), (309, 310, 347, 346), (296, 297, 334, 333), (323, 324, 361, 360), (310, 311, 348, 347), (297, 298, 335, 334), (324, 325, 362, 361), (311, 312, 349, 348), (298, 299, 336, 335), (325, 326, 363, 362), (343, 344, 381, 380), (357, 358, 395, 394), (344, 345, 382, 381), (358, 359, 396, 395), (345, 346, 383, 382), (359, 360, 397, 396), (346, 347, 384, 383), (333, 334, 371, 370), (360, 361, 398, 397), (347, 348, 385, 384), (334, 335, 372, 371), (361, 362, 399, 398), (348, 349, 386, 385), (335, 336, 373, 372), (362, 363, 400, 399), (349, 350, 387, 386), (336, 337, 374, 373), (363, 364, 401, 400), (350, 351, 388, 387), (337, 338, 375, 374), (364, 365, 402, 401), (351, 352, 389, 388), (338, 339, 376, 375), (365, 366, 403, 402), (352, 353, 390, 389), (339, 340, 377, 376), (366, 367, 404, 403), (353, 354, 391, 390), (340, 341, 378, 377), (367, 368, 405, 404), (354, 355, 392, 391), (341, 342, 379, 378), (368, 369, 406, 405), (355, 356, 393, 392), (342, 343, 380, 379), (356, 357, 394, 393), (374, 375, 412, 411), (401, 402, 439, 438), (388, 389, 426, 425), (375, 376, 413, 412), (402, 403, 440, 439), (389, 390, 427, 426), (376, 377, 414, 413), (403, 404, 441, 440), (390, 391, 428, 427), (377, 378, 415, 414), (404, 405, 442, 441), (391, 392, 429, 428), (378, 379, 416, 415), (405, 406, 443, 442), (392, 393, 430, 429), (379, 380, 417, 416), (393, 394, 431, 430), (380, 381, 418, 417), (394, 395, 432, 431), (381, 382, 419, 418), (395, 396, 433, 432), (382, 383, 420, 419), (396, 397, 434, 433), (383, 384, 421, 420), (370, 371, 408, 407), (397, 398, 435, 434), (384, 385, 422, 421), (371, 372, 409, 408), (398, 399, 436, 435), (385, 386, 423, 422), (372, 373, 410, 409), (399, 400, 437, 436), (386, 387, 424, 423), (373, 374, 411, 410), (400, 401, 438, 437), (387, 388, 425, 424), (432, 433, 470, 469), (419, 420, 457, 456), (433, 434, 471, 470), (420, 421, 458, 457), (407, 408, 445, 444), (434, 435, 472, 471), (421, 422, 459, 458), (408, 409, 446, 445), (435, 436, 473, 472), (422, 423, 460, 459), (409, 410, 447, 446), (436, 437, 474, 473), (423, 424, 461, 460), (410, 411, 448, 447), (437, 438, 475, 474), (424, 425, 462, 461), (411, 412, 449, 448), (438, 439, 476, 475), (425, 426, 463, 462), (412, 413, 450, 449), (439, 440, 477, 476), (426, 427, 464, 463), (413, 414, 451, 450), (440, 441, 478, 477), (427, 428, 465, 464), (414, 415, 452, 451), (441, 442, 479, 478), (428, 429, 466, 465), (415, 416, 453, 452), (442, 443, 480, 479), (429, 430, 467, 466), (416, 417, 454, 453), (430, 431, 468, 467), (417, 418, 455, 454), (431, 432, 469, 468), (418, 419, 456, 455), (476, 477, 514, 513), (463, 464, 501, 500), (450, 451, 488, 487), (477, 478, 515, 514), (464, 465, 502, 501), (451, 452, 489, 488), (478, 479, 516, 515), (465, 466, 503, 502), (452, 453, 490, 489), (479, 480, 517, 516), (466, 467, 504, 503), (453, 454, 491, 490), (467, 468, 505, 504), (454, 455, 492, 491), (468, 469, 506, 505), (455, 456, 493, 492), (469, 470, 507, 506), (456, 457, 494, 493), (470, 471, 508, 507), (457, 458, 495, 494), (444, 445, 482, 481), (471, 472, 509, 508), (458, 459, 496, 495), (445, 446, 483, 482), (472, 473, 510, 509), (459, 460, 497, 496), (446, 447, 484, 483), (473, 474, 511, 510), (460, 461, 498, 497), (447, 448, 485, 484), (474, 475, 512, 511), (461, 462, 499, 498), (448, 449, 486, 485), (475, 476, 513, 512), (462, 463, 500, 499), (449, 450, 487, 486), (507, 508, 545, 544), (494, 495, 532, 531), (481, 482, 519, 518), (508, 509, 546, 545), (495, 496, 533, 532), (482, 483, 520, 519), (509, 510, 547, 546), (496, 497, 534, 533), (483, 484, 521, 520), (510, 511, 548, 547), (497, 498, 535, 534), (484, 485, 522, 521), (511, 512, 549, 548), (498, 499, 536, 535), (485, 486, 523, 522), (512, 513, 550, 549), (499, 500, 537, 536), (486, 487, 524, 523), (513, 514, 551, 550), (500, 501, 538, 537), (487, 488, 525, 524), (514, 515, 552, 551), (501, 502, 539, 538), (488, 489, 526, 525), (515, 516, 553, 552), (502, 503, 540, 539), (489, 490, 527, 526), (516, 517, 554, 553), (503, 504, 541, 540), (490, 491, 528, 527), (504, 505, 542, 541), (491, 492, 529, 528), (505, 506, 543, 542), (492, 493, 530, 529), (506, 507, 544, 543), (493, 494, 531, 530), (538, 539, 576, 575), (525, 526, 563, 562), (552, 553, 590, 589), (539, 540, 577, 576), (526, 527, 564, 563), (553, 554, 591, 590), (540, 541, 578, 577), (527, 528, 565, 564), (541, 542, 579, 578), (528, 529, 566, 565), (542, 543, 580, 579), (529, 530, 567, 566), (543, 544, 581, 580), (530, 531, 568, 567), (544, 545, 582, 581), (531, 532, 569, 568), (518, 519, 556, 555), (545, 546, 583, 582), (532, 533, 570, 569), (519, 520, 557, 556), (546, 547, 584, 583), (533, 534, 571, 570), (520, 521, 558, 557), (547, 548, 585, 584), (534, 535, 572, 571), (521, 522, 559, 558), (548, 549, 586, 585), (535, 536, 573, 572), (522, 523, 560, 559), (549, 550, 587, 586), (536, 537, 574, 573), (523, 524, 561, 560), (550, 551, 588, 587), (537, 538, 575, 574), (524, 525, 562, 561), (551, 552, 589, 588), (569, 570, 607, 606), (556, 557, 594, 593), (583, 584, 621, 620), (570, 571, 608, 607), (557, 558, 595, 594), (584, 585, 622, 621), (571, 572, 609, 608), (558, 559, 596, 595), (585, 586, 623, 622), (572, 573, 610, 609), (559, 560, 597, 596), (586, 587, 624, 623), (573, 574, 611, 610), (560, 561, 598, 597), (587, 588, 625, 624), (574, 575, 612, 611), (561, 562, 599, 598), (588, 589, 626, 625), (575, 576, 613, 612), (562, 563, 600, 599), (589, 590, 627, 626), (576, 577, 614, 613), (563, 564, 601, 600), (590, 591, 628, 627), (577, 578, 615, 614), (564, 565, 602, 601), (578, 579, 616, 615), (565, 566, 603, 602), (579, 580, 617, 616), (566, 567, 604, 603), (580, 581, 618, 617), (567, 568, 605, 604), (581, 582, 619, 618), (568, 569, 606, 605), (555, 556, 593, 592), (582, 583, 620, 619), (600, 601, 638, 637), (627, 628, 665, 664), (614, 615, 652, 651), (601, 602, 639, 638), (615, 616, 653, 652), (602, 603, 640, 639), (616, 617, 654, 653), (603, 604, 641, 640), (617, 618, 655, 654), (604, 605, 642, 641), (618, 619, 656, 655), (605, 606, 643, 642), (592, 593, 630, 629), (619, 620, 657, 656), (606, 607, 644, 643), (593, 594, 631, 630), (620, 621, 658, 657), (607, 608, 645, 644), (594, 595, 632, 631), (621, 622, 659, 658), (608, 609, 646, 645), (595, 596, 633, 632), (622, 623, 660, 659), (609, 610, 647, 646), (596, 597, 634, 633), (623, 624, 661, 660), (610, 611, 648, 647), (597, 598, 635, 634), (624, 625, 662, 661), (611, 612, 649, 648), (598, 599, 636, 635), (625, 626, 663, 662), (612, 613, 650, 649), (599, 600, 637, 636), (626, 627, 664, 663), (613, 614, 651, 650), (631, 632, 669, 668), (658, 659, 696, 695), (645, 646, 683, 682), (632, 633, 670, 669), (659, 660, 697, 696), (646, 647, 684, 683), (633, 634, 671, 670), (660, 661, 698, 697), (647, 648, 685, 684), (634, 635, 672, 671), (661, 662, 699, 698), (648, 649, 686, 685), (635, 636, 673, 672), (662, 663, 700, 699), (649, 650, 687, 686), (636, 637, 674, 673), (663, 664, 701, 700), (650, 651, 688, 687), (637, 638, 675, 674), (664, 665, 702, 701), (651, 652, 689, 688), (638, 639, 676, 675), (652, 653, 690, 689), (639, 640, 677, 676), (653, 654, 691, 690), (640, 641, 678, 677), (654, 655, 692, 691), (641, 642, 679, 678), (655, 656, 693, 692), (642, 643, 680, 679), (629, 630, 667, 666), (656, 657, 694, 693), (643, 644, 681, 680), (630, 631, 668, 667), (657, 658, 695, 694), (644, 645, 682, 681), (689, 690, 727, 726), (676, 677, 714, 713), (690, 691, 728, 727), (677, 678, 715, 714), (691, 692, 729, 728), (678, 679, 716, 715), (692, 693, 730, 729), (679, 680, 717, 716), (666, 667, 704, 703), (693, 694, 731, 730), (680, 681, 718, 717), (667, 668, 705, 704), (694, 695, 732, 731), (681, 682, 719, 718), (668, 669, 706, 705), (695, 696, 733, 732), (682, 683, 720, 719), (669, 670, 707, 706), (696, 697, 734, 733), (683, 684, 721, 720), (670, 671, 708, 707), (697, 698, 735, 734), (684, 685, 722, 721), (671, 672, 709, 708), (698, 699, 736, 735), (685, 686, 723, 722), (672, 673, 710, 709), (699, 700, 737, 736), (686, 687, 724, 723), (673, 674, 711, 710), (700, 701, 738, 737), (687, 688, 725, 724), (674, 675, 712, 711), (701, 702, 739, 738), (688, 689, 726, 725), (675, 676, 713, 712), (720, 721, 758, 757), (707, 708, 745, 744), (734, 735, 772, 771), (721, 722, 759, 758), (708, 709, 746, 745), (735, 736, 773, 772), (722, 723, 760, 759), (709, 710, 747, 746), (736, 737, 774, 773), (723, 724, 761, 760), (710, 711, 748, 747), (737, 738, 775, 774), (724, 725, 762, 761), (711, 712, 749, 748), (738, 739, 776, 775), (725, 726, 763, 762), (712, 713, 750, 749), (726, 727, 764, 763), (713, 714, 751, 750), (727, 728, 765, 764), (714, 715, 752, 751), (728, 729, 766, 765), (715, 716, 753, 752), (729, 730, 767, 766), (716, 717, 754, 753), (703, 704, 741, 740), (730, 731, 768, 767), (717, 718, 755, 754), (704, 705, 742, 741), (731, 732, 769, 768), (718, 719, 756, 755), (705, 706, 743, 742), (732, 733, 770, 769), (719, 720, 757, 756), (706, 707, 744, 743), (733, 734, 771, 770), (751, 752, 789, 788), (765, 766, 803, 802), (752, 753, 790, 789), (766, 767, 804, 803), (753, 754, 791, 790), (740, 741, 778, 777), (767, 768, 805, 804), (754, 755, 792, 791), (741, 742, 779, 778), (768, 769, 806, 805), (755, 756, 793, 792), (742, 743, 780, 779), (769, 770, 807, 806), (756, 757, 794, 793), (743, 744, 781, 780), (770, 771, 808, 807), (757, 758, 795, 794), (744, 745, 782, 781), (771, 772, 809, 808), (758, 759, 796, 795), (745, 746, 783, 782), (772, 773, 810, 809), (759, 760, 797, 796), (746, 747, 784, 783), (773, 774, 811, 810), (760, 761, 798, 797), (747, 748, 785, 784), (774, 775, 812, 811), (761, 762, 799, 798), (748, 749, 786, 785), (775, 776, 813, 812), (762, 763, 800, 799), (749, 750, 787, 786), (763, 764, 801, 800), (750, 751, 788, 787), (764, 765, 802, 801), (782, 783, 820, 819), (809, 810, 847, 846), (796, 797, 834, 833), (783, 784, 821, 820), (810, 811, 848, 847), (797, 798, 835, 834), (784, 785, 822, 821), (811, 812, 849, 848), (798, 799, 836, 835), (785, 786, 823, 822), (812, 813, 850, 849), (799, 800, 837, 836), (786, 787, 824, 823), (800, 801, 838, 837), (787, 788, 825, 824), (801, 802, 839, 838), (788, 789, 826, 825), (802, 803, 840, 839), (789, 790, 827, 826), (803, 804, 841, 840), (790, 791, 828, 827), (777, 778, 815, 814), (804, 805, 842, 841), (791, 792, 829, 828), (778, 779, 816, 815), (805, 806, 843, 842), (792, 793, 830, 829), (779, 780, 817, 816), (806, 807, 844, 843), (793, 794, 831, 830), (780, 781, 818, 817), (807, 808, 845, 844), (794, 795, 832, 831), (781, 782, 819, 818), (808, 809, 846, 845), (795, 796, 833, 832), (840, 841, 878, 877), (827, 828, 865, 864), (814, 815, 852, 851), (841, 842, 879, 878), (828, 829, 866, 865), (815, 816, 853, 852), (842, 843, 880, 879), (829, 830, 867, 866), (816, 817, 854, 853), (843, 844, 881, 880), (830, 831, 868, 867), (817, 818, 855, 854), (844, 845, 882, 881), (831, 832, 869, 868), (818, 819, 856, 855), (845, 846, 883, 882), (832, 833, 870, 869), (819, 820, 857, 856), (846, 847, 884, 883), (833, 834, 871, 870), (820, 821, 858, 857), (847, 848, 885, 884), (834, 835, 872, 871), (821, 822, 859, 858), (848, 849, 886, 885), (835, 836, 873, 872), (822, 823, 860, 859), (849, 850, 887, 886), (836, 837, 874, 873), (823, 824, 861, 860), (837, 838, 875, 874), (824, 825, 862, 861), (838, 839, 876, 875), (825, 826, 863, 862), (839, 840, 877, 876), (826, 827, 864, 863), (884, 885, 922, 921), (871, 872, 909, 908), (858, 859, 896, 895), (885, 886, 923, 922), (872, 873, 910, 909), (859, 860, 897, 896), (886, 887, 924, 923), (873, 874, 911, 910), (860, 861, 898, 897), (874, 875, 912, 911), (861, 862, 899, 898), (875, 876, 913, 912), (862, 863, 900, 899), (876, 877, 914, 913), (863, 864, 901, 900), (877, 878, 915, 914), (864, 865, 902, 901), (851, 852, 889, 888), (878, 879, 916, 915), (865, 866, 903, 902), (852, 853, 890, 889), (879, 880, 917, 916), (866, 867, 904, 903), (853, 854, 891, 890), (880, 881, 918, 917), (867, 868, 905, 904), (854, 855, 892, 891), (881, 882, 919, 918), (868, 869, 906, 905), (855, 856, 893, 892), (882, 883, 920, 919), (869, 870, 907, 906), (856, 857, 894, 893), (883, 884, 921, 920), (870, 871, 908, 907), (857, 858, 895, 894)])
me_mesh.polygons.foreach_set('use_smooth', [True] * 864)
me_mesh.polygons.foreach_set('material_index', [0, 0, 0, 0, 0, 0, 0, 0, 0, 0, 0, 0, 0, 0, 0, 0, 0, 0, 0, 0, 0, 1, 0, 0, 0, 0, 0, 1, 0, 0, 0, 0, 0, 0, 0, 0, 0, 0, 0, 0, 0, 0, 0, 0, 1, 0, 0, 0, 0, 0, 1, 0, 0, 0, 0, 0, 0, 0, 0, 0, 0, 0, 0, 0, 0, 0, 0, 0, 0, 0, 0, 0, 0, 0, 0, 0, 0, 0, 0, 0, 0, 0, 0, 0, 0, 0, 0, 0, 0, 0, 0, 0, 0, 0, 0, 0, 0, 1, 0, 0, 0, 0, 0, 1, 0, 0, 0, 0, 0, 0, 0, 0, 1, 0, 0, 0, 0, 0, 1, 0, 0, 0, 0, 0, 0, 0, 0, 0, 0, 0, 0, 0, 0, 0, 0, 0, 0, 0, 0, 0, 0, 0, 0, 0, 0, 0, 0, 0, 0, 0, 0, 0, 0, 0, 0, 0, 0, 0, 0, 0, 0, 0, 0, 0, 0, 0, 1, 0, 0, 0, 0, 0, 1, 0, 0, 0, 0, 0, 0, 0, 1, 0, 0, 0, 0, 0, 1, 0, 0, 0, 0, 0, 0, 0, 0, 0, 0, 0, 0, 0, 0, 0, 0, 0, 0, 0, 0, 0, 0, 0, 0, 0, 0, 0, 0, 0, 0, 0, 0, 0, 0, 0, 0, 0, 0, 0, 0, 0, 0, 0, 0, 0, 0, 0, 1, 0, 0, 0, 0, 0, 1, 0, 0, 0, 0, 0, 0, 0, 0, 0, 0, 0, 0, 1, 0, 0, 0, 0, 0, 0, 0, 0, 0, 0, 0, 0, 0, 0, 0, 0, 0, 0, 0, 0, 0, 0, 0, 0, 0, 0, 0, 0, 0, 1, 0, 0, 0, 0, 0, 0, 0, 0, 0, 0, 0, 0, 0, 0, 0, 0, 0, 1, 0, 0, 0, 0, 0, 1, 0, 0, 0, 0, 0, 0, 0, 0, 0, 0, 0, 0, 0, 0, 0, 0, 0, 0, 0, 0, 0, 0, 0, 0, 0, 0, 0, 0, 0, 0, 0, 0, 0, 0, 0, 0, 0, 0, 0, 0, 0, 0, 0, 0, 1, 0, 0, 0, 0, 0, 1, 0, 0, 0, 0, 0, 0, 0, 0, 0, 0, 1, 0, 0, 0, 0, 0, 1, 0, 0, 0, 0, 0, 0, 0, 0, 0, 0, 0, 0, 0, 0, 0, 0, 0, 0, 0, 0, 0, 0, 0, 0, 0, 0, 0, 0, 0, 0, 0, 0, 0, 0, 0, 0, 0, 0, 0, 0, 0, 0, 0, 0, 0, 1, 0, 0, 0, 0, 0, 1, 0, 0, 0, 0, 0, 0, 0, 0, 0, 1, 0, 0, 0, 0, 0, 1, 0, 0, 0, 0, 0, 0, 0, 0, 0, 0, 0, 0, 0, 0, 0, 0, 0, 0, 0, 0, 0, 0, 0, 0, 0, 0, 0, 0, 0, 0, 0, 0, 0, 0, 0, 0, 0, 0, 0, 0, 0, 0, 0, 0, 0, 0, 0, 1, 0, 0, 0, 0, 0, 1, 0, 0, 0, 0, 0, 0, 0, 1, 0, 0, 0, 0, 0, 1, 0, 0, 0, 0, 0, 0, 0, 0, 0, 0, 0, 0, 0, 0, 0, 0, 0, 0, 0, 0, 0, 0, 0, 0, 0, 0, 0, 0, 0, 0, 0, 0, 0, 0, 0, 0, 0, 0, 0, 0, 0, 0, 0, 0, 0, 0, 0, 1, 0, 0, 0, 0, 0, 1, 0, 0, 0, 0, 0, 0, 0, 0, 0, 0, 0, 0, 0, 1, 0, 0, 0, 0, 0, 0, 0, 0, 0, 0, 0, 0, 0, 0, 0, 0, 0, 0, 0, 0, 0, 0, 0, 0, 0, 0, 0, 0, 0, 1, 0, 0, 0, 0, 0, 0, 0, 0, 0, 0, 0, 0, 0, 0, 0, 0, 0, 1, 0, 0, 0, 0, 0, 1, 0, 0, 0, 0, 0, 0, 0, 0, 0, 0, 0, 0, 0, 0, 0, 0, 0, 0, 0, 0, 0, 0, 0, 0, 0, 0, 0, 0, 0, 0, 0, 0, 0, 0, 0, 0, 0, 0, 0, 0, 0, 0, 0, 1, 0, 0, 0, 0, 0, 1, 0, 0, 0, 0, 0, 0, 0, 0, 0, 0, 1, 0, 0, 0, 0, 0, 1, 0, 0, 0, 0, 0, 0, 0, 0, 0, 0, 0, 0, 0, 0, 0, 0, 0, 0, 0, 0, 0, 0, 0, 0, 0, 0, 0, 0, 0, 0, 0, 0, 0, 0, 0, 0, 0, 0, 0, 0, 0, 0, 0, 0, 0, 1, 0, 0, 0, 0, 0, 1, 0, 0, 0, 0, 0, 0, 0, 0, 0, 1, 0, 0, 0, 0, 0, 1, 0, 0, 0, 0, 0, 0, 0, 0, 0, 0, 0, 0, 0, 0, 0, 0, 0, 0, 0, 0, 0, 0, 0, 0, 0, 0, 0, 0, 0, 0, 0, 0, 0, 0, 0, 0, 0, 0, 0, 0, 0, 0, 0, 0, 0, 0, 1, 0, 0, 0, 0, 0, 1, 0, 0, 0, 0, 0, 0, 0, 0, 1, 0, 0, 0, 0, 0, 1, 0, 0, 0, 0, 0, 0, 0, 0, 0, 0, 0, 0, 0, 0, 0, 0, 0, 0, 0, 0, 0, 0, 0, 0, 0, 0, 0])
me_mesh.materials.append(mat_pin)
me_mesh.materials.append(mat_stripe)
me_mesh.use_remesh_preserve_volume = False
me_mesh.use_remesh_preserve_attributes = False
me_mesh.use_mirror_vertex_groups = False
me_mesh.update()

# ---- curves / text
cu_beziercurve = bpy.data.curves.new('BezierCurve', 'CURVE')
cu_beziercurve.dimensions = '3D'
_sp = cu_beziercurve.splines.new('BEZIER'); _sp.bezier_points.add(3)
_sp.bezier_points.foreach_set('co', [0.02057, 1.347, -2.194e-07, 0.2384, -0.00479, 1.368e-10, 0.4232, -2.084, 5.208e-08, 0.02057, -2.453, 3.997e-07])
_sp.bezier_points.foreach_set('handle_left', [-0.6164, 1.355, -2.346e-07, 0.2075, 0.2605, -4.858e-09, 0.9139, -1.111, 5.802e-08, 0.2703, -2.447, 3.994e-07])
_sp.bezier_points.foreach_set('handle_right', [0.6941, 1.338, -2.033e-07, 0.3045, -0.5727, 1.083e-08, 0.2157, -2.495, 4.957e-08, -0.2392, -2.46, 4e-07])
for _p, _l, _r in zip(_sp.bezier_points, ['ALIGNED', 'ALIGNED', 'ALIGNED', 'ALIGNED'], ['ALIGNED', 'ALIGNED', 'ALIGNED', 'ALIGNED']): _p.handle_left_type = _l; _p.handle_right_type = _r
_sp.order_u = 0
_sp.order_v = 0
cu_beziercurve.use_path = True
cu_beziercurve.use_path_clamp = True
cu_beziercurve.bevel_resolution = 0
cu_beziercurve.fill_mode = 'HALF'

# ---- objects
ob_pin = bpy.data.objects.new('Pin', me_mesh)
ob_pin_outline = bpy.data.objects.new('Pin Outline', cu_beziercurve)
ob_lamp = bpy.data.objects.new('Lamp', light_lamp)
ob_camera = bpy.data.objects.new('Camera', cam_camera)

# ---- transforms, parenting, visibility, modifiers, constraints
ob_pin.location = (0.0, 0.0, 2.45)
ob_pin.rotation_euler = (1.571, -0.0, -0.0)
ob_pin.lineart.crease_threshold = 0.0
ob_pin_outline.location = (-0.02057, 0.0, 0.5533)
ob_pin_outline.rotation_euler = (1.571, -0.0, -0.0)
ob_pin_outline.hide_viewport = True
ob_pin_outline.lineart.crease_threshold = 0.0
ob_lamp.location = (4.076, 1.005, 5.904)
ob_lamp.rotation_euler = (0.6503, 0.05522, 1.866)
ob_lamp.lock_rotations_4d = False
ob_lamp.empty_display_type = 'ARROWS'
ob_lamp.color = (0.0, 0.0, 0.0, 0.0)
ob_lamp.lineart.crease_threshold = 0.0
ob_camera.location = (7.481, -6.508, 5.344)
ob_camera.rotation_euler = (1.109, 0.0, 0.8149)
ob_camera.lock_rotations_4d = False
ob_camera.empty_display_type = 'ARROWS'
ob_camera.color = (0.0, 0.0, 0.0, 0.0)
ob_camera.display_type = 'WIRE'
ob_camera.lineart.crease_threshold = 0.0

# ---- collection membership
col_collection_1.objects.link(ob_pin)
col_collection_1.objects.link(ob_pin_outline)
col_collection_1.objects.link(ob_lamp)
col_collection_1.objects.link(ob_camera)

# ---- scene / render settings (as saved in the file)
scene.camera = ob_camera
scene.frame_start = 1; scene.frame_end = 250; scene.frame_set(2)
scene.render.engine = 'BLENDER_EEVEE_NEXT'
scene.render.resolution_percentage = 50
scene.render.dither_intensity = 0.0
scene.cycles.use_denoising = False
scene.cycles.samples = 128
scene.cycles.sampling_pattern = 'TABULATED_SOBOL'
scene.cycles.light_sampling_threshold = 0.0
scene.cycles.use_adaptive_sampling = False
scene.cycles.use_light_tree = False
scene.cycles.blur_glossy = 0.0
scene.cycles.sample_clamp_indirect = 0.0
scene.view_settings.view_transform = 'Standard'
bpy.context.view_layer.update()
